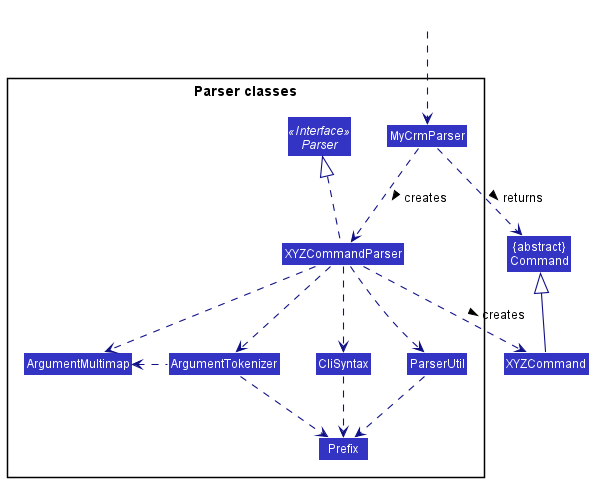

The diagram above was rendered by PlantUML. Its source (embedded in the PNG):
@startuml
!include style.puml
skinparam arrowThickness 1.1
skinparam arrowColor LOGIC_COLOR_T4
skinparam classBackgroundColor LOGIC_COLOR

Class "{abstract}\nCommand" as Command
Class XYZCommand

package "Parser classes"{
Interface Parser <<Interface>>
Class MyCrmParser
Class XYZCommandParser
Class CliSyntax
Class ParserUtil
Class ArgumentMultimap
Class ArgumentTokenizer
Class Prefix
}

Class HiddenOutside #FFFFFF
HiddenOutside ..> MyCrmParser

MyCrmParser .down.> XYZCommandParser: creates >

XYZCommandParser ..> XYZCommand : creates >
MyCrmParser ..> Command : returns >
XYZCommandParser .up.|> Parser
XYZCommandParser ..> ArgumentMultimap
XYZCommandParser ..> ArgumentTokenizer
ArgumentTokenizer .left.> ArgumentMultimap
XYZCommandParser ..> CliSyntax
CliSyntax ..> Prefix
XYZCommandParser ..> ParserUtil
ParserUtil .down.> Prefix
ArgumentTokenizer .down.> Prefix
XYZCommand -up-|> Command
@enduml